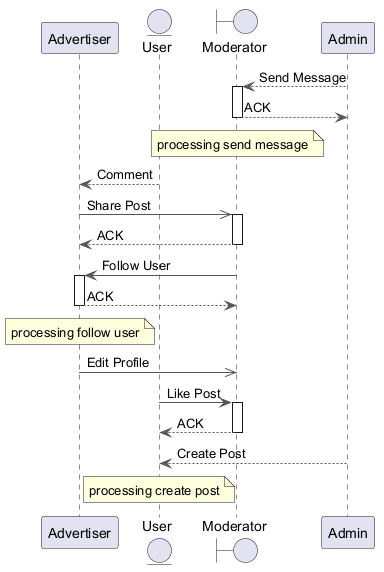

The diagram above was rendered by PlantUML. Its source (embedded in the PNG):
@startuml
skinparam backgroundColor #FFFFFF
skinparam classBackgroundColor #F1F8E9
skinparam classBorderColor #33691E
skinparam ArrowColor #555555
participant "Advertiser" as A
entity "User" as U
boundary "Moderator" as M
participant "Admin" as A2
A2 --> M : Send Message
activate M
M --> A2 : ACK
deactivate M
note over M : processing send message
U --> A : Comment
A ->> M : Share Post
activate M
M --> A : ACK
deactivate M
M -> A : Follow User
activate A
A --> M : ACK
deactivate A
note over A : processing follow user
A ->> M : Edit Profile
U -> M : Like Post
activate M
M --> U : ACK
deactivate M
A2 --> U : Create Post
note over U : processing create post
@enduml